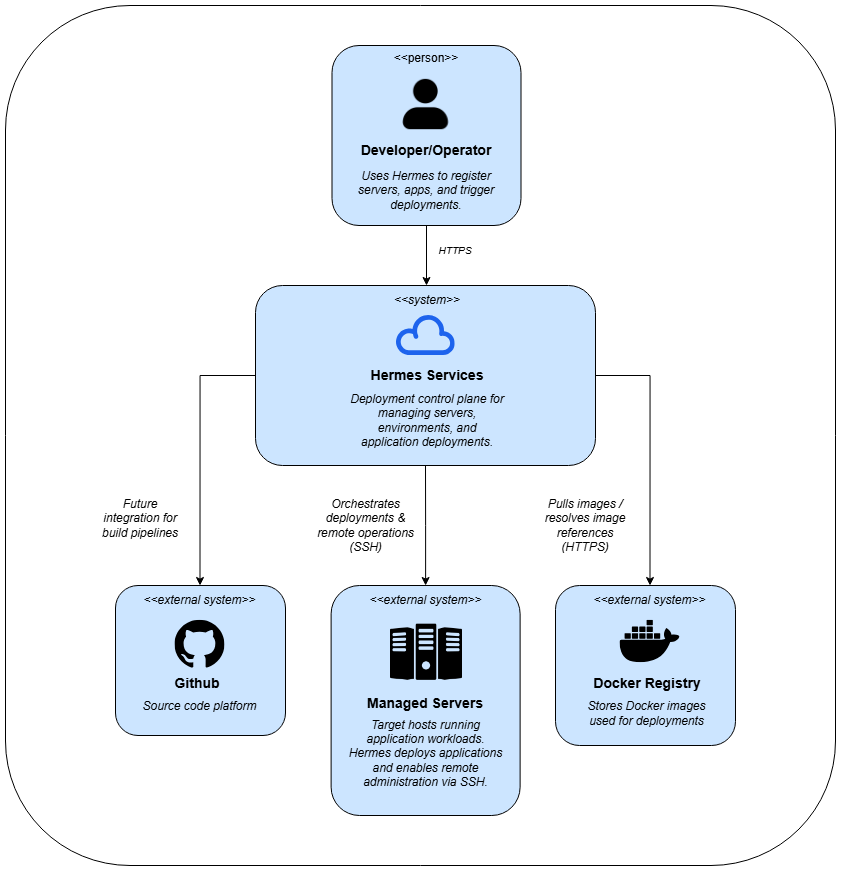

The diagram above was exported from draw.io. Its source (the exported page's mxGraphModel, read from the mxfile embedded in the PNG):
<mxGraphModel dx="1673" dy="2340" grid="1" gridSize="10" guides="1" tooltips="1" connect="1" arrows="1" fold="1" page="1" pageScale="1" pageWidth="827" pageHeight="1169" math="0" shadow="0">
  <root>
    <mxCell id="0" />
    <mxCell id="1" parent="0" />
    <mxCell id="zGV_cbdgrSh4SP0JY19O-59" parent="1" style="rounded=1;whiteSpace=wrap;html=1;" value="" vertex="1">
      <mxGeometry height="860" width="830" x="10" y="-10" as="geometry" />
    </mxCell>
    <mxCell id="zGV_cbdgrSh4SP0JY19O-24" parent="1" style="rounded=1;whiteSpace=wrap;html=1;fillColor=#CCE5FF;" value="" vertex="1">
      <mxGeometry height="160" width="180" x="560" y="570" as="geometry" />
    </mxCell>
    <mxCell id="zGV_cbdgrSh4SP0JY19O-23" parent="1" style="rounded=1;whiteSpace=wrap;html=1;fillColor=#CCE5FF;" value="" vertex="1">
      <mxGeometry height="230" width="189" x="335.61" y="570" as="geometry" />
    </mxCell>
    <mxCell id="zGV_cbdgrSh4SP0JY19O-22" parent="1" style="rounded=1;whiteSpace=wrap;html=1;fillColor=#CCE5FF;" value="" vertex="1">
      <mxGeometry height="150" width="170" x="120" y="570" as="geometry" />
    </mxCell>
    <mxCell id="zGV_cbdgrSh4SP0JY19O-34" edge="1" parent="1" source="zGV_cbdgrSh4SP0JY19O-2" style="edgeStyle=orthogonalEdgeStyle;rounded=0;orthogonalLoop=1;jettySize=auto;html=1;exitX=0.5;exitY=1;exitDx=0;exitDy=0;entryX=0.5;entryY=0;entryDx=0;entryDy=0;" target="zGV_cbdgrSh4SP0JY19O-28">
      <mxGeometry relative="1" as="geometry">
        <mxPoint x="431" y="590" as="targetPoint" />
      </mxGeometry>
    </mxCell>
    <mxCell id="zGV_cbdgrSh4SP0JY19O-55" edge="1" parent="1" source="zGV_cbdgrSh4SP0JY19O-2" style="edgeStyle=orthogonalEdgeStyle;rounded=0;orthogonalLoop=1;jettySize=auto;html=1;exitX=0;exitY=0.5;exitDx=0;exitDy=0;entryX=0.5;entryY=0;entryDx=0;entryDy=0;" target="zGV_cbdgrSh4SP0JY19O-27">
      <mxGeometry relative="1" as="geometry" />
    </mxCell>
    <mxCell id="zGV_cbdgrSh4SP0JY19O-56" edge="1" parent="1" source="zGV_cbdgrSh4SP0JY19O-2" style="edgeStyle=orthogonalEdgeStyle;rounded=0;orthogonalLoop=1;jettySize=auto;html=1;exitX=1;exitY=0.5;exitDx=0;exitDy=0;entryX=0.5;entryY=0;entryDx=0;entryDy=0;" target="zGV_cbdgrSh4SP0JY19O-29">
      <mxGeometry relative="1" as="geometry" />
    </mxCell>
    <mxCell id="zGV_cbdgrSh4SP0JY19O-2" parent="1" style="rounded=1;whiteSpace=wrap;html=1;fillColor=#CCE5FF;" value="" vertex="1">
      <mxGeometry height="180" width="340" x="260" y="270" as="geometry" />
    </mxCell>
    <mxCell id="zGV_cbdgrSh4SP0JY19O-3" parent="1" style="text;html=1;whiteSpace=wrap;strokeColor=none;fillColor=none;align=center;verticalAlign=middle;rounded=0;" value="&lt;b&gt;&lt;font style=&quot;font-size: 14px;&quot;&gt;Hermes Services&lt;/font&gt;&lt;/b&gt;" vertex="1">
      <mxGeometry height="30" width="130" x="367" y="345" as="geometry" />
    </mxCell>
    <mxCell id="zGV_cbdgrSh4SP0JY19O-4" parent="1" style="text;html=1;whiteSpace=wrap;strokeColor=none;fillColor=none;align=center;verticalAlign=middle;rounded=0;" value="&lt;i&gt;Deployment control plane for managing servers, environments, and application deployments.&lt;/i&gt;" vertex="1">
      <mxGeometry height="30" width="160" x="352" y="390" as="geometry" />
    </mxCell>
    <mxCell id="zGV_cbdgrSh4SP0JY19O-5" parent="1" style="text;html=1;whiteSpace=wrap;strokeColor=none;fillColor=none;align=center;verticalAlign=middle;rounded=0;" value="&lt;i&gt;&amp;lt;&amp;lt;system&amp;gt;&amp;gt;&lt;/i&gt;" vertex="1">
      <mxGeometry height="30" width="60" x="402" y="270" as="geometry" />
    </mxCell>
    <mxCell id="zGV_cbdgrSh4SP0JY19O-6" parent="1" style="rounded=1;whiteSpace=wrap;html=1;fillColor=#CCE5FF;" value="" vertex="1">
      <mxGeometry height="180" width="189" x="336.5" y="30" as="geometry" />
    </mxCell>
    <mxCell id="zGV_cbdgrSh4SP0JY19O-1" parent="1" style="shape=image;verticalLabelPosition=bottom;labelBackgroundColor=default;verticalAlign=top;aspect=fixed;imageAspect=0;image=data:image/png,(base64 omitted: 10632 chars);fillColor=#FFFFFF;" value="" vertex="1">
      <mxGeometry height="62" width="62" x="399.36" y="58" as="geometry" />
    </mxCell>
    <mxCell id="zGV_cbdgrSh4SP0JY19O-11" edge="1" parent="1" source="zGV_cbdgrSh4SP0JY19O-7" style="edgeStyle=orthogonalEdgeStyle;rounded=0;orthogonalLoop=1;jettySize=auto;html=1;exitX=0.5;exitY=1;exitDx=0;exitDy=0;">
      <mxGeometry relative="1" as="geometry">
        <mxPoint x="431" y="270" as="targetPoint" />
      </mxGeometry>
    </mxCell>
    <mxCell id="zGV_cbdgrSh4SP0JY19O-7" parent="1" style="text;html=1;whiteSpace=wrap;strokeColor=none;fillColor=none;align=center;verticalAlign=middle;rounded=0;" value="&lt;i&gt;Uses Hermes to register servers, apps, and trigger deployments.&lt;/i&gt;" vertex="1">
      <mxGeometry height="70" width="140" x="361" y="140" as="geometry" />
    </mxCell>
    <mxCell id="zGV_cbdgrSh4SP0JY19O-9" parent="1" style="text;html=1;whiteSpace=wrap;strokeColor=none;fillColor=none;align=center;verticalAlign=middle;rounded=0;" value="&amp;lt;&amp;lt;person&amp;gt;&amp;gt;" vertex="1">
      <mxGeometry height="30" width="60" x="401" y="28" as="geometry" />
    </mxCell>
    <mxCell id="zGV_cbdgrSh4SP0JY19O-10" parent="1" style="text;html=1;whiteSpace=wrap;strokeColor=none;fillColor=none;align=center;verticalAlign=middle;rounded=0;" value="&lt;b&gt;&lt;font style=&quot;font-size: 14px;&quot;&gt;Developer/Operator&lt;/font&gt;&lt;/b&gt;" vertex="1">
      <mxGeometry height="30" width="60" x="401" y="120" as="geometry" />
    </mxCell>
    <mxCell id="zGV_cbdgrSh4SP0JY19O-13" parent="1" style="shape=image;verticalLabelPosition=bottom;labelBackgroundColor=default;verticalAlign=top;aspect=fixed;imageAspect=0;editableCssRules=.*;image=data:image/svg+xml,(base64 omitted: 8900 chars);" value="" vertex="1">
      <mxGeometry height="40" width="58.72" x="401" y="300" as="geometry" />
    </mxCell>
    <mxCell id="zGV_cbdgrSh4SP0JY19O-15" parent="1" style="text;html=1;whiteSpace=wrap;strokeColor=none;fillColor=none;align=center;verticalAlign=middle;rounded=0;" value="&lt;i&gt;&lt;font style=&quot;font-size: 10px;&quot;&gt;HTTPS&lt;/font&gt;&lt;/i&gt;" vertex="1">
      <mxGeometry height="30" width="60" x="430" y="220" as="geometry" />
    </mxCell>
    <mxCell id="zGV_cbdgrSh4SP0JY19O-17" parent="1" style="shape=image;verticalLabelPosition=bottom;labelBackgroundColor=default;verticalAlign=top;aspect=fixed;imageAspect=0;editableCssRules=.*;image=data:image/svg+xml,(base64 omitted: 1192 chars);" value="" vertex="1">
      <mxGeometry height="47.92" width="50" x="179.5" y="604.7500000000001" as="geometry" />
    </mxCell>
    <mxCell id="zGV_cbdgrSh4SP0JY19O-18" parent="1" style="shape=image;verticalLabelPosition=bottom;labelBackgroundColor=default;verticalAlign=top;aspect=fixed;imageAspect=0;editableCssRules=.*;image=data:image/svg+xml,(base64 omitted: 2520 chars);" value="" vertex="1">
      <mxGeometry height="42.5" width="60" x="624.5" y="604.75" as="geometry" />
    </mxCell>
    <mxCell id="zGV_cbdgrSh4SP0JY19O-20" parent="1" style="shape=image;verticalLabelPosition=bottom;labelBackgroundColor=default;verticalAlign=top;aspect=fixed;imageAspect=0;image=data:image/png,(base64 omitted: 8688 chars);" value="" vertex="1">
      <mxGeometry height="72" width="72" x="395" y="600.67" as="geometry" />
    </mxCell>
    <mxCell id="zGV_cbdgrSh4SP0JY19O-27" parent="1" style="text;html=1;whiteSpace=wrap;strokeColor=none;fillColor=none;align=center;verticalAlign=middle;rounded=0;" value="&lt;i&gt;&amp;lt;&amp;lt;external system&amp;gt;&amp;gt;&lt;/i&gt;" vertex="1">
      <mxGeometry height="30" width="124.5" x="142.25" y="570" as="geometry" />
    </mxCell>
    <mxCell id="zGV_cbdgrSh4SP0JY19O-28" parent="1" style="text;html=1;whiteSpace=wrap;strokeColor=none;fillColor=none;align=center;verticalAlign=middle;rounded=0;" value="&lt;i&gt;&amp;lt;&amp;lt;external system&amp;gt;&amp;gt;&lt;/i&gt;" vertex="1">
      <mxGeometry height="30" width="124.5" x="367.86" y="570" as="geometry" />
    </mxCell>
    <mxCell id="zGV_cbdgrSh4SP0JY19O-29" parent="1" style="text;html=1;whiteSpace=wrap;strokeColor=none;fillColor=none;align=center;verticalAlign=middle;rounded=0;" value="&lt;i&gt;&amp;lt;&amp;lt;external system&amp;gt;&amp;gt;&lt;/i&gt;" vertex="1">
      <mxGeometry height="30" width="124.5" x="592.25" y="570" as="geometry" />
    </mxCell>
    <mxCell id="zGV_cbdgrSh4SP0JY19O-31" parent="1" style="text;html=1;whiteSpace=wrap;strokeColor=none;fillColor=none;align=center;verticalAlign=middle;rounded=0;" value="&lt;b&gt;&lt;font style=&quot;font-size: 14px;&quot;&gt;Github&lt;/font&gt;&lt;/b&gt;" vertex="1">
      <mxGeometry height="30" width="130" x="136.75" y="652.67" as="geometry" />
    </mxCell>
    <mxCell id="zGV_cbdgrSh4SP0JY19O-32" parent="1" style="text;html=1;whiteSpace=wrap;strokeColor=none;fillColor=none;align=center;verticalAlign=middle;rounded=0;" value="&lt;b&gt;&lt;font style=&quot;font-size: 14px;&quot;&gt;Managed Servers&lt;/font&gt;&lt;/b&gt;" vertex="1">
      <mxGeometry height="30" width="130" x="365.11" y="672.67" as="geometry" />
    </mxCell>
    <mxCell id="zGV_cbdgrSh4SP0JY19O-33" parent="1" style="text;html=1;whiteSpace=wrap;strokeColor=none;fillColor=none;align=center;verticalAlign=middle;rounded=0;" value="&lt;b&gt;&lt;font style=&quot;font-size: 14px;&quot;&gt;Docker Registry&lt;/font&gt;&lt;/b&gt;" vertex="1">
      <mxGeometry height="30" width="130" x="586.75" y="652.67" as="geometry" />
    </mxCell>
    <mxCell id="zGV_cbdgrSh4SP0JY19O-39" parent="1" style="text;html=1;whiteSpace=wrap;strokeColor=none;fillColor=none;align=center;verticalAlign=middle;rounded=0;" value="&lt;i&gt;Stores Docker images used for deployments&lt;/i&gt;" vertex="1">
      <mxGeometry height="30" width="123" x="590.25" y="682.67" as="geometry" />
    </mxCell>
    <mxCell id="zGV_cbdgrSh4SP0JY19O-41" parent="1" style="text;html=1;whiteSpace=wrap;strokeColor=none;fillColor=none;align=center;verticalAlign=middle;rounded=0;" value="&lt;div&gt;&lt;i style=&quot;background-color: transparent; color: light-dark(rgb(0, 0, 0), rgb(255, 255, 255));&quot;&gt;Source code platform&lt;/i&gt;&lt;/div&gt;&lt;div&gt;&lt;br&gt;&lt;/div&gt;" vertex="1">
      <mxGeometry height="30" width="123" x="143" y="682.67" as="geometry" />
    </mxCell>
    <mxCell id="zGV_cbdgrSh4SP0JY19O-42" parent="1" style="text;html=1;whiteSpace=wrap;strokeColor=none;fillColor=none;align=center;verticalAlign=middle;rounded=0;" value="&lt;div&gt;&lt;i&gt;Target hosts running application workloads.&lt;/i&gt;&lt;/div&gt;&lt;div&gt;&lt;i&gt;Hermes deploys applications and enables remote administration via SSH.&lt;/i&gt;&lt;/div&gt;" vertex="1">
      <mxGeometry height="70" width="162.75" x="348.74" y="702.67" as="geometry" />
    </mxCell>
    <mxCell id="zGV_cbdgrSh4SP0JY19O-43" parent="1" style="text;html=1;whiteSpace=wrap;strokeColor=none;fillColor=none;align=center;verticalAlign=middle;rounded=0;" value="&lt;i&gt;Orchestrates deployments &amp;amp; remote operations&lt;/i&gt;&lt;div&gt;&lt;i&gt;(SSH)&lt;/i&gt;&lt;/div&gt;" vertex="1">
      <mxGeometry height="50" width="101.25" x="320" y="485" as="geometry" />
    </mxCell>
    <mxCell id="zGV_cbdgrSh4SP0JY19O-46" parent="1" style="text;html=1;whiteSpace=wrap;strokeColor=none;fillColor=none;align=center;verticalAlign=middle;rounded=0;" value="&lt;i&gt;Pulls images / resolves image references&lt;br&gt;(HTTPS)&lt;/i&gt;" vertex="1">
      <mxGeometry height="60" width="100" x="540" y="480" as="geometry" />
    </mxCell>
    <mxCell id="zGV_cbdgrSh4SP0JY19O-51" parent="1" style="text;html=1;whiteSpace=wrap;strokeColor=none;fillColor=none;align=center;verticalAlign=middle;rounded=0;" value="&lt;div&gt;&lt;i&gt;Future integration for build pipelines&lt;/i&gt;&lt;/div&gt;&lt;div&gt;&lt;br&gt;&lt;/div&gt;" vertex="1">
      <mxGeometry height="45" width="90" x="100" y="487.5" as="geometry" />
    </mxCell>
  </root>
</mxGraphModel>